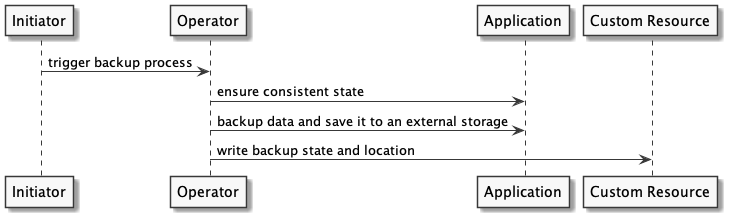

The diagram above was rendered by PlantUML. Its source (embedded in the PNG):
@startuml

skinparam monochrome true

participant Initiator
participant Operator
participant Application
participant "Custom Resource"

Initiator -> Operator: trigger backup process
Operator -> Application: ensure consistent state
Operator -> Application: backup data and save it to an external storage
Operator -> "Custom Resource": write backup state and location

@enduml